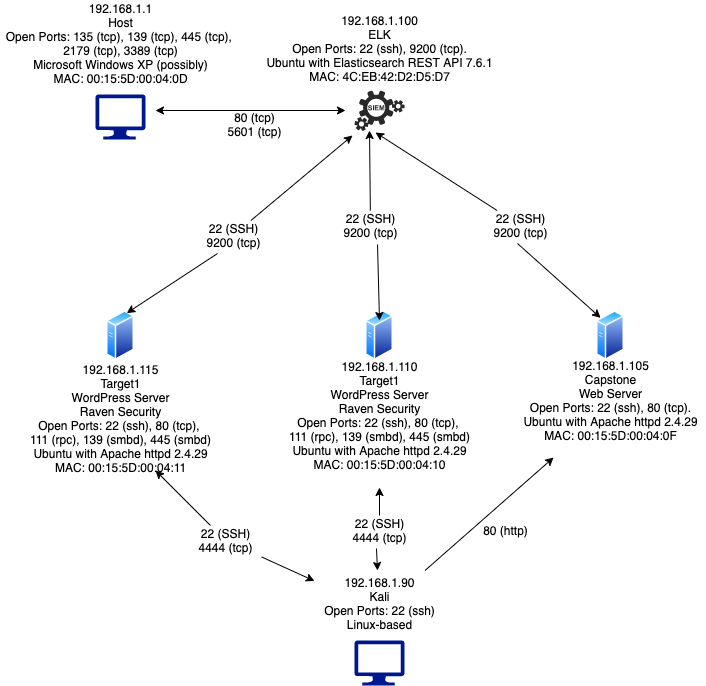

The diagram above was exported from draw.io. Its source (the exported page's mxGraphModel, read from the mxfile embedded in the PNG):
<mxGraphModel dx="1811" dy="543" grid="1" gridSize="10" guides="1" tooltips="1" connect="1" arrows="1" fold="1" page="1" pageScale="1" pageWidth="1169" pageHeight="827" math="0" shadow="0">
  <root>
    <mxCell id="0" />
    <mxCell id="1" parent="0" />
    <mxCell id="bhdP8NP0Efj5qFX1-J30-2" value="" style="aspect=fixed;perimeter=ellipsePerimeter;html=1;align=center;shadow=0;dashed=0;spacingTop=3;image;image=img/lib/active_directory/generic_server.svg;" parent="1" vertex="1">
      <mxGeometry x="571" y="680" width="28.000000000000004" height="50" as="geometry" />
    </mxCell>
    <mxCell id="bhdP8NP0Efj5qFX1-J30-4" value="" style="endArrow=classic;html=1;" parent="1" source="bhdP8NP0Efj5qFX1-J30-8" edge="1">
      <mxGeometry width="50" height="50" relative="1" as="geometry">
        <mxPoint x="353.5" y="330" as="sourcePoint" />
        <mxPoint x="350" y="502" as="targetPoint" />
        <Array as="points" />
      </mxGeometry>
    </mxCell>
    <mxCell id="bhdP8NP0Efj5qFX1-J30-5" value="" style="verticalLabelPosition=bottom;html=1;fillColor=#282828;strokeColor=none;verticalAlign=top;pointerEvents=1;align=center;shape=mxgraph.cisco_safe.security_icons.siem;" parent="1" vertex="1">
      <mxGeometry x="329" y="460" width="50" height="40.5" as="geometry" />
    </mxCell>
    <mxCell id="bhdP8NP0Efj5qFX1-J30-6" value="192.168.1.100&lt;br&gt;ELK&lt;br&gt;Open Ports: 22 (ssh), 9200 (tcp).&lt;br&gt;Ubuntu with Elasticsearch REST API 7.6.1&lt;br&gt;MAC: 4C:EB:42:D2:D5:D7&lt;br&gt;&amp;nbsp;" style="text;html=1;resizable=0;autosize=1;align=center;verticalAlign=middle;points=[];fillColor=none;strokeColor=none;rounded=0;" parent="1" vertex="1">
      <mxGeometry x="234" y="380" width="240" height="90" as="geometry" />
    </mxCell>
    <mxCell id="bhdP8NP0Efj5qFX1-J30-8" value="22 (SSH)&lt;br&gt;9200 (tcp)" style="text;html=1;resizable=0;autosize=1;align=center;verticalAlign=middle;points=[];fillColor=none;strokeColor=none;rounded=0;" parent="1" vertex="1">
      <mxGeometry x="460" y="580" width="70" height="30" as="geometry" />
    </mxCell>
    <mxCell id="bhdP8NP0Efj5qFX1-J30-9" value="" style="aspect=fixed;pointerEvents=1;shadow=0;dashed=0;html=1;strokeColor=none;labelPosition=center;verticalLabelPosition=bottom;verticalAlign=top;align=center;fillColor=#00188D;shape=mxgraph.azure.computer" parent="1" vertex="1">
      <mxGeometry x="70" y="464" width="50" height="45" as="geometry" />
    </mxCell>
    <mxCell id="bhdP8NP0Efj5qFX1-J30-10" value="192.168.1.1&lt;br&gt;Host&lt;br&gt;Open Ports: 135 (tcp), 139 (tcp), 445 (tcp), &lt;br&gt;2179 (tcp), 3389 (tcp)&lt;br&gt;Microsoft Windows XP (possibly)&lt;br&gt;MAC: 00:15:5D:00:04:0D&lt;br&gt;&amp;nbsp;" style="text;html=1;resizable=0;autosize=1;align=center;verticalAlign=middle;points=[];fillColor=none;strokeColor=none;rounded=0;" parent="1" vertex="1">
      <mxGeometry x="-25" y="370" width="240" height="100" as="geometry" />
    </mxCell>
    <mxCell id="bhdP8NP0Efj5qFX1-J30-13" value="" style="aspect=fixed;pointerEvents=1;shadow=0;dashed=0;html=1;strokeColor=none;labelPosition=center;verticalLabelPosition=bottom;verticalAlign=top;align=center;fillColor=#00188D;shape=mxgraph.azure.computer" parent="1" vertex="1">
      <mxGeometry x="329" y="1010" width="50" height="45" as="geometry" />
    </mxCell>
    <mxCell id="bhdP8NP0Efj5qFX1-J30-14" value="" style="endArrow=classic;html=1;" parent="1" edge="1" target="bhdP8NP0Efj5qFX1-J30-3" source="bhdP8NP0Efj5qFX1-J30-16">
      <mxGeometry width="50" height="50" relative="1" as="geometry">
        <mxPoint x="297.5" y="985" as="sourcePoint" />
        <mxPoint x="505.5" y="985.5135" as="targetPoint" />
      </mxGeometry>
    </mxCell>
    <mxCell id="bhdP8NP0Efj5qFX1-J30-16" value="192.168.1.90&lt;br&gt;Kali&lt;br&gt;Open Ports: 22 (ssh)&lt;br&gt;Linux-based&lt;br&gt;&amp;nbsp;" style="text;html=1;resizable=0;autosize=1;align=center;verticalAlign=middle;points=[];fillColor=none;strokeColor=none;rounded=0;" parent="1" vertex="1">
      <mxGeometry x="289" y="940" width="130" height="80" as="geometry" />
    </mxCell>
    <mxCell id="bhdP8NP0Efj5qFX1-J30-20" value="80 (http)" style="text;html=1;resizable=0;autosize=1;align=center;verticalAlign=middle;points=[];fillColor=none;strokeColor=none;rounded=0;" parent="1" vertex="1">
      <mxGeometry x="450" y="890" width="60" height="20" as="geometry" />
    </mxCell>
    <mxCell id="R6tgZxM0kP1JWsZzyef7-1" value="80 (tcp)&lt;br&gt;5601 (tcp)" style="text;html=1;resizable=0;autosize=1;align=center;verticalAlign=middle;points=[];fillColor=none;strokeColor=none;rounded=0;" parent="1" vertex="1">
      <mxGeometry x="194" y="479" width="70" height="30" as="geometry" />
    </mxCell>
    <mxCell id="R6tgZxM0kP1JWsZzyef7-2" value="" style="endArrow=classic;startArrow=classic;html=1;" parent="1" edge="1">
      <mxGeometry width="50" height="50" relative="1" as="geometry">
        <mxPoint x="130" y="480" as="sourcePoint" />
        <mxPoint x="320" y="480" as="targetPoint" />
      </mxGeometry>
    </mxCell>
    <mxCell id="bhdP8NP0Efj5qFX1-J30-3" value="192.168.1.105&lt;br&gt;Capstone&lt;br&gt;Web Server&lt;br&gt;Open Ports: 22 (ssh), 80 (tcp).&lt;br&gt;Ubuntu with Apache httpd 2.4.29&lt;br&gt;MAC: 00:15:5D:00:04:0F&lt;br&gt;&amp;nbsp;" style="text;html=1;resizable=0;autosize=1;align=center;verticalAlign=middle;points=[];fillColor=none;strokeColor=none;rounded=0;" parent="1" vertex="1">
      <mxGeometry x="490" y="727" width="190" height="100" as="geometry" />
    </mxCell>
    <mxCell id="bbddIDybr4X483CrHV46-3" value="" style="endArrow=classic;html=1;entryX=0;entryY=0;entryDx=0;entryDy=0;exitX=0.457;exitY=1.1;exitDx=0;exitDy=0;exitPerimeter=0;" edge="1" parent="1" source="bhdP8NP0Efj5qFX1-J30-8" target="bhdP8NP0Efj5qFX1-J30-2">
      <mxGeometry width="50" height="50" relative="1" as="geometry">
        <mxPoint x="498.38709677419365" y="590" as="sourcePoint" />
        <mxPoint x="360" y="512" as="targetPoint" />
        <Array as="points" />
      </mxGeometry>
    </mxCell>
    <mxCell id="bbddIDybr4X483CrHV46-4" value="" style="aspect=fixed;perimeter=ellipsePerimeter;html=1;align=center;shadow=0;dashed=0;spacingTop=3;image;image=img/lib/active_directory/generic_server.svg;" vertex="1" parent="1">
      <mxGeometry x="81" y="680" width="28.000000000000004" height="50" as="geometry" />
    </mxCell>
    <mxCell id="bbddIDybr4X483CrHV46-5" value="" style="aspect=fixed;perimeter=ellipsePerimeter;html=1;align=center;shadow=0;dashed=0;spacingTop=3;image;image=img/lib/active_directory/generic_server.svg;" vertex="1" parent="1">
      <mxGeometry x="340" y="680" width="28.000000000000004" height="50" as="geometry" />
    </mxCell>
    <mxCell id="bbddIDybr4X483CrHV46-7" value="192.168.1.110&lt;br&gt;Target1&lt;br&gt;WordPress Server&lt;br&gt;Raven Security&lt;br&gt;Open Ports: 22 (ssh), 80 (tcp), &lt;br&gt;111 (rpc), 139 (smbd), 445 (smbd)&lt;br&gt;Ubuntu with Apache httpd 2.4.29&lt;br&gt;MAC: 00:15:5D:00:04:10&lt;br&gt;&amp;nbsp;" style="text;html=1;resizable=0;autosize=1;align=center;verticalAlign=middle;points=[];fillColor=none;strokeColor=none;rounded=0;" vertex="1" parent="1">
      <mxGeometry x="254" y="727" width="200" height="130" as="geometry" />
    </mxCell>
    <mxCell id="bbddIDybr4X483CrHV46-10" value="192.168.1.115&lt;br&gt;Target1&lt;br&gt;WordPress Server&lt;br&gt;Raven Security&lt;br&gt;Open Ports: 22 (ssh), 80 (tcp), &lt;br&gt;111 (rpc), 139 (smbd), 445 (smbd)&lt;br&gt;Ubuntu with Apache httpd 2.4.29&lt;br&gt;MAC: 00:15:5D:00:04:11&lt;br&gt;&amp;nbsp;" style="text;html=1;resizable=0;autosize=1;align=center;verticalAlign=middle;points=[];fillColor=none;strokeColor=none;rounded=0;" vertex="1" parent="1">
      <mxGeometry x="-5" y="730" width="200" height="130" as="geometry" />
    </mxCell>
    <mxCell id="bbddIDybr4X483CrHV46-11" value="" style="endArrow=classic;html=1;entryX=0.3;entryY=0.988;entryDx=0;entryDy=0;entryPerimeter=0;" edge="1" parent="1" source="bbddIDybr4X483CrHV46-12" target="bhdP8NP0Efj5qFX1-J30-5">
      <mxGeometry width="50" height="50" relative="1" as="geometry">
        <mxPoint x="183.5" y="348" as="sourcePoint" />
        <mxPoint x="350" y="510" as="targetPoint" />
        <Array as="points" />
      </mxGeometry>
    </mxCell>
    <mxCell id="bbddIDybr4X483CrHV46-12" value="22 (SSH)&lt;br&gt;9200 (tcp)" style="text;html=1;resizable=0;autosize=1;align=center;verticalAlign=middle;points=[];fillColor=none;strokeColor=none;rounded=0;" vertex="1" parent="1">
      <mxGeometry x="310" y="580" width="70" height="30" as="geometry" />
    </mxCell>
    <mxCell id="bbddIDybr4X483CrHV46-13" value="" style="endArrow=classic;html=1;exitX=0.6;exitY=1.133;exitDx=0;exitDy=0;exitPerimeter=0;" edge="1" parent="1" source="bbddIDybr4X483CrHV46-12">
      <mxGeometry width="50" height="50" relative="1" as="geometry">
        <mxPoint x="328.38709677419365" y="608" as="sourcePoint" />
        <mxPoint x="354" y="690" as="targetPoint" />
        <Array as="points" />
      </mxGeometry>
    </mxCell>
    <mxCell id="bbddIDybr4X483CrHV46-14" value="" style="endArrow=classic;html=1;entryX=-0.04;entryY=1.111;entryDx=0;entryDy=0;entryPerimeter=0;" edge="1" parent="1" source="bbddIDybr4X483CrHV46-15" target="bhdP8NP0Efj5qFX1-J30-5">
      <mxGeometry width="50" height="50" relative="1" as="geometry">
        <mxPoint x="-26.600000000000023" y="369.68" as="sourcePoint" />
        <mxPoint x="-30.100000000000023" y="541.68" as="targetPoint" />
        <Array as="points" />
      </mxGeometry>
    </mxCell>
    <mxCell id="bbddIDybr4X483CrHV46-15" value="22 (SSH)&lt;br&gt;9200 (tcp)" style="text;html=1;resizable=0;autosize=1;align=center;verticalAlign=middle;points=[];fillColor=none;strokeColor=none;rounded=0;" vertex="1" parent="1">
      <mxGeometry x="172.49999999999997" y="590" width="70" height="30" as="geometry" />
    </mxCell>
    <mxCell id="bbddIDybr4X483CrHV46-16" value="" style="endArrow=classic;html=1;entryX=0.75;entryY=0;entryDx=0;entryDy=0;exitX=0.279;exitY=1.1;exitDx=0;exitDy=0;exitPerimeter=0;" edge="1" parent="1" source="bbddIDybr4X483CrHV46-15" target="bbddIDybr4X483CrHV46-4">
      <mxGeometry width="50" height="50" relative="1" as="geometry">
        <mxPoint x="118.28709677419363" y="629.68" as="sourcePoint" />
        <mxPoint x="195.00050506338846" y="727.0023304703369" as="targetPoint" />
        <Array as="points" />
      </mxGeometry>
    </mxCell>
    <mxCell id="bbddIDybr4X483CrHV46-17" value="" style="endArrow=classic;html=1;" edge="1" parent="1" source="bbddIDybr4X483CrHV46-18" target="bbddIDybr4X483CrHV46-7">
      <mxGeometry width="50" height="50" relative="1" as="geometry">
        <mxPoint x="357" y="900" as="sourcePoint" />
        <mxPoint x="215" y="824.6800000000001" as="targetPoint" />
        <Array as="points" />
      </mxGeometry>
    </mxCell>
    <mxCell id="bbddIDybr4X483CrHV46-19" value="" style="endArrow=classic;html=1;exitX=0.457;exitY=1.1;exitDx=0;exitDy=0;exitPerimeter=0;" edge="1" parent="1" source="bbddIDybr4X483CrHV46-18">
      <mxGeometry width="50" height="50" relative="1" as="geometry">
        <mxPoint x="363.38709677419365" y="912.6800000000001" as="sourcePoint" />
        <mxPoint x="352" y="940" as="targetPoint" />
        <Array as="points" />
      </mxGeometry>
    </mxCell>
    <mxCell id="bbddIDybr4X483CrHV46-18" value="22 (SSH)&lt;br&gt;4444 (tcp)" style="text;html=1;resizable=0;autosize=1;align=center;verticalAlign=middle;points=[];fillColor=none;strokeColor=none;rounded=0;" vertex="1" parent="1">
      <mxGeometry x="319" y="885.0000000000001" width="70" height="30" as="geometry" />
    </mxCell>
    <mxCell id="bbddIDybr4X483CrHV46-21" value="" style="endArrow=classic;html=1;" edge="1" parent="1" source="bbddIDybr4X483CrHV46-23">
      <mxGeometry width="50" height="50" relative="1" as="geometry">
        <mxPoint x="133" y="883" as="sourcePoint" />
        <mxPoint x="130" y="840" as="targetPoint" />
        <Array as="points" />
      </mxGeometry>
    </mxCell>
    <mxCell id="bbddIDybr4X483CrHV46-22" value="" style="endArrow=classic;html=1;exitX=1.017;exitY=1.05;exitDx=0;exitDy=0;exitPerimeter=0;" edge="1" parent="1" source="bbddIDybr4X483CrHV46-23" target="bhdP8NP0Efj5qFX1-J30-16">
      <mxGeometry width="50" height="50" relative="1" as="geometry">
        <mxPoint x="139.38709677419365" y="895.6800000000001" as="sourcePoint" />
        <mxPoint x="128.4823529411765" y="923" as="targetPoint" />
        <Array as="points" />
      </mxGeometry>
    </mxCell>
    <mxCell id="bbddIDybr4X483CrHV46-23" value="22 (SSH)&lt;br&gt;4444 (tcp)" style="text;html=1;resizable=0;autosize=1;align=center;verticalAlign=middle;points=[];fillColor=none;strokeColor=none;rounded=0;" vertex="1" parent="1">
      <mxGeometry x="165" y="895.0000000000001" width="70" height="30" as="geometry" />
    </mxCell>
  </root>
</mxGraphModel>